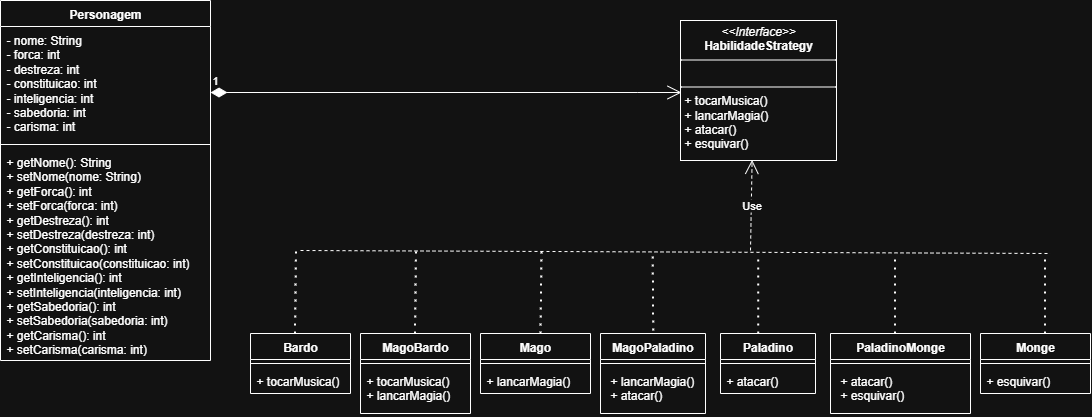

The diagram above was exported from draw.io. Its source (the exported page's mxGraphModel, read from the mxfile embedded in the PNG):
<mxGraphModel dx="3156" dy="1022" grid="1" gridSize="10" guides="1" tooltips="1" connect="1" arrows="1" fold="1" page="1" pageScale="1" pageWidth="827" pageHeight="1169" math="0" shadow="0">
  <root>
    <mxCell id="0" />
    <mxCell id="1" parent="0" />
    <mxCell id="8JVl9TG5vk5q5VBjQC6D-1" value="Personagem" style="swimlane;fontStyle=1;align=center;verticalAlign=top;childLayout=stackLayout;horizontal=1;startSize=26;horizontalStack=0;resizeParent=1;resizeParentMax=0;resizeLast=0;collapsible=1;marginBottom=0;whiteSpace=wrap;html=1;" parent="1" vertex="1">
      <mxGeometry x="-380" y="20" width="210" height="360" as="geometry" />
    </mxCell>
    <mxCell id="72GocD-tJ1WBxCqTCCMo-14" value="- nome: String&lt;div&gt;- forca: int&lt;/div&gt;&lt;div&gt;- destreza: int&lt;/div&gt;&lt;div&gt;- constituicao: int&amp;nbsp;&lt;/div&gt;&lt;div&gt;- inteligencia: int&lt;/div&gt;&lt;div&gt;- sabedoria: int&lt;/div&gt;&lt;div&gt;- carisma: int&lt;/div&gt;" style="text;strokeColor=none;fillColor=none;align=left;verticalAlign=top;spacingLeft=4;spacingRight=4;overflow=hidden;rotatable=0;points=[[0,0.5],[1,0.5]];portConstraint=eastwest;whiteSpace=wrap;html=1;" parent="8JVl9TG5vk5q5VBjQC6D-1" vertex="1">
      <mxGeometry y="26" width="210" height="114" as="geometry" />
    </mxCell>
    <mxCell id="8JVl9TG5vk5q5VBjQC6D-3" value="" style="line;strokeWidth=1;fillColor=none;align=left;verticalAlign=middle;spacingTop=-1;spacingLeft=3;spacingRight=3;rotatable=0;labelPosition=right;points=[];portConstraint=eastwest;strokeColor=inherit;" parent="8JVl9TG5vk5q5VBjQC6D-1" vertex="1">
      <mxGeometry y="140" width="210" height="8" as="geometry" />
    </mxCell>
    <mxCell id="8JVl9TG5vk5q5VBjQC6D-4" value="+ getNome(): String&lt;div&gt;+ setNome(nome: String)&lt;/div&gt;&lt;div&gt;+ getForca(): int&lt;div&gt;+ setForca(forca: int)&lt;/div&gt;&lt;/div&gt;&lt;div&gt;+ getDestreza(): int&lt;div&gt;+ setDestreza(destreza: int)&lt;/div&gt;&lt;/div&gt;&lt;div&gt;+ getConstituicao(): int&lt;div&gt;+ setConstituicao(constituicao: int)&lt;/div&gt;&lt;/div&gt;&lt;div&gt;+ getInteligencia(): int&lt;div&gt;+ setInteligencia(inteligencia: int)&lt;/div&gt;&lt;/div&gt;&lt;div&gt;+ getSabedoria(): int&lt;div&gt;+ setSabedoria(sabedoria: int)&lt;/div&gt;&lt;/div&gt;&lt;div&gt;&lt;div&gt;+ getCarisma(): int&lt;div&gt;+ set&lt;span style=&quot;background-color: transparent; color: light-dark(rgb(0, 0, 0), rgb(255, 255, 255));&quot;&gt;Carisma&lt;/span&gt;&lt;span style=&quot;background-color: transparent; color: light-dark(rgb(0, 0, 0), rgb(255, 255, 255));&quot;&gt;(carisma: int)&lt;/span&gt;&lt;/div&gt;&lt;/div&gt;&lt;div&gt;&lt;br&gt;&lt;/div&gt;&lt;/div&gt;" style="text;strokeColor=none;fillColor=none;align=left;verticalAlign=top;spacingLeft=4;spacingRight=4;overflow=hidden;rotatable=0;points=[[0,0.5],[1,0.5]];portConstraint=eastwest;whiteSpace=wrap;html=1;" parent="8JVl9TG5vk5q5VBjQC6D-1" vertex="1">
      <mxGeometry y="148" width="210" height="212" as="geometry" />
    </mxCell>
    <mxCell id="8JVl9TG5vk5q5VBjQC6D-5" value="&lt;p style=&quot;margin:0px;margin-top:4px;text-align:center;&quot;&gt;&lt;i&gt;&amp;lt;&amp;lt;Interface&amp;gt;&amp;gt;&lt;/i&gt;&lt;br&gt;&lt;b&gt;HabilidadeStrategy&lt;/b&gt;&lt;/p&gt;&lt;hr size=&quot;1&quot; style=&quot;border-style:solid;&quot;&gt;&lt;p style=&quot;margin:0px;margin-left:4px;&quot;&gt;&lt;br&gt;&lt;/p&gt;&lt;hr size=&quot;1&quot; style=&quot;border-style:solid;&quot;&gt;&lt;p style=&quot;margin:0px;margin-left:4px;&quot;&gt;+ tocarMusica()&lt;/p&gt;&lt;p style=&quot;margin:0px;margin-left:4px;&quot;&gt;+ lancarMagia()&lt;/p&gt;&lt;p style=&quot;margin:0px;margin-left:4px;&quot;&gt;+ atacar()&lt;/p&gt;&lt;p style=&quot;margin:0px;margin-left:4px;&quot;&gt;+ esquivar()&lt;/p&gt;" style="verticalAlign=top;align=left;overflow=fill;html=1;whiteSpace=wrap;" parent="1" vertex="1">
      <mxGeometry x="300" y="40" width="156" height="140" as="geometry" />
    </mxCell>
    <mxCell id="8JVl9TG5vk5q5VBjQC6D-29" value="Bardo" style="swimlane;fontStyle=1;align=center;verticalAlign=top;childLayout=stackLayout;horizontal=1;startSize=26;horizontalStack=0;resizeParent=1;resizeParentMax=0;resizeLast=0;collapsible=1;marginBottom=0;whiteSpace=wrap;html=1;" parent="1" vertex="1">
      <mxGeometry x="-130" y="353" width="100" height="60" as="geometry" />
    </mxCell>
    <mxCell id="8JVl9TG5vk5q5VBjQC6D-31" value="" style="line;strokeWidth=1;fillColor=none;align=left;verticalAlign=middle;spacingTop=-1;spacingLeft=3;spacingRight=3;rotatable=0;labelPosition=right;points=[];portConstraint=eastwest;strokeColor=inherit;" parent="8JVl9TG5vk5q5VBjQC6D-29" vertex="1">
      <mxGeometry y="26" width="100" height="8" as="geometry" />
    </mxCell>
    <mxCell id="8JVl9TG5vk5q5VBjQC6D-32" value="+ tocarMusica()" style="text;strokeColor=none;fillColor=none;align=left;verticalAlign=top;spacingLeft=4;spacingRight=4;overflow=hidden;rotatable=0;points=[[0,0.5],[1,0.5]];portConstraint=eastwest;whiteSpace=wrap;html=1;" parent="8JVl9TG5vk5q5VBjQC6D-29" vertex="1">
      <mxGeometry y="34" width="100" height="26" as="geometry" />
    </mxCell>
    <mxCell id="8JVl9TG5vk5q5VBjQC6D-38" value="MagoPaladino" style="swimlane;fontStyle=1;align=center;verticalAlign=top;childLayout=stackLayout;horizontal=1;startSize=26;horizontalStack=0;resizeParent=1;resizeParentMax=0;resizeLast=0;collapsible=1;marginBottom=0;whiteSpace=wrap;html=1;" parent="1" vertex="1">
      <mxGeometry x="220" y="353" width="105" height="80" as="geometry" />
    </mxCell>
    <mxCell id="8JVl9TG5vk5q5VBjQC6D-40" value="" style="line;strokeWidth=1;fillColor=none;align=left;verticalAlign=middle;spacingTop=-1;spacingLeft=3;spacingRight=3;rotatable=0;labelPosition=right;points=[];portConstraint=eastwest;strokeColor=inherit;" parent="8JVl9TG5vk5q5VBjQC6D-38" vertex="1">
      <mxGeometry y="26" width="105" height="8" as="geometry" />
    </mxCell>
    <mxCell id="8JVl9TG5vk5q5VBjQC6D-41" value="&lt;p style=&quot;margin: 0px 0px 0px 4px;&quot;&gt;+ lancarMagia()&lt;/p&gt;&lt;p style=&quot;margin: 0px 0px 0px 4px;&quot;&gt;+ atacar()&lt;/p&gt;" style="text;strokeColor=none;fillColor=none;align=left;verticalAlign=top;spacingLeft=4;spacingRight=4;overflow=hidden;rotatable=0;points=[[0,0.5],[1,0.5]];portConstraint=eastwest;whiteSpace=wrap;html=1;" parent="8JVl9TG5vk5q5VBjQC6D-38" vertex="1">
      <mxGeometry y="34" width="105" height="46" as="geometry" />
    </mxCell>
    <mxCell id="8JVl9TG5vk5q5VBjQC6D-42" value="Paladino" style="swimlane;fontStyle=1;align=center;verticalAlign=top;childLayout=stackLayout;horizontal=1;startSize=26;horizontalStack=0;resizeParent=1;resizeParentMax=0;resizeLast=0;collapsible=1;marginBottom=0;whiteSpace=wrap;html=1;" parent="1" vertex="1">
      <mxGeometry x="340" y="353" width="95" height="60" as="geometry" />
    </mxCell>
    <mxCell id="8JVl9TG5vk5q5VBjQC6D-44" value="" style="line;strokeWidth=1;fillColor=none;align=left;verticalAlign=middle;spacingTop=-1;spacingLeft=3;spacingRight=3;rotatable=0;labelPosition=right;points=[];portConstraint=eastwest;strokeColor=inherit;" parent="8JVl9TG5vk5q5VBjQC6D-42" vertex="1">
      <mxGeometry y="26" width="95" height="8" as="geometry" />
    </mxCell>
    <mxCell id="8JVl9TG5vk5q5VBjQC6D-45" value="+ atacar()" style="text;strokeColor=none;fillColor=none;align=left;verticalAlign=top;spacingLeft=4;spacingRight=4;overflow=hidden;rotatable=0;points=[[0,0.5],[1,0.5]];portConstraint=eastwest;whiteSpace=wrap;html=1;" parent="8JVl9TG5vk5q5VBjQC6D-42" vertex="1">
      <mxGeometry y="34" width="95" height="26" as="geometry" />
    </mxCell>
    <mxCell id="8JVl9TG5vk5q5VBjQC6D-46" value="PaladinoMonge" style="swimlane;fontStyle=1;align=center;verticalAlign=top;childLayout=stackLayout;horizontal=1;startSize=26;horizontalStack=0;resizeParent=1;resizeParentMax=0;resizeLast=0;collapsible=1;marginBottom=0;whiteSpace=wrap;html=1;" parent="1" vertex="1">
      <mxGeometry x="450" y="353" width="140" height="80" as="geometry" />
    </mxCell>
    <mxCell id="8JVl9TG5vk5q5VBjQC6D-48" value="" style="line;strokeWidth=1;fillColor=none;align=left;verticalAlign=middle;spacingTop=-1;spacingLeft=3;spacingRight=3;rotatable=0;labelPosition=right;points=[];portConstraint=eastwest;strokeColor=inherit;" parent="8JVl9TG5vk5q5VBjQC6D-46" vertex="1">
      <mxGeometry y="26" width="140" height="8" as="geometry" />
    </mxCell>
    <mxCell id="8JVl9TG5vk5q5VBjQC6D-49" value="&lt;p style=&quot;margin: 0px 0px 0px 4px;&quot;&gt;+ atacar()&lt;/p&gt;&lt;p style=&quot;margin: 0px 0px 0px 4px;&quot;&gt;+ esquivar()&lt;/p&gt;" style="text;strokeColor=none;fillColor=none;align=left;verticalAlign=top;spacingLeft=4;spacingRight=4;overflow=hidden;rotatable=0;points=[[0,0.5],[1,0.5]];portConstraint=eastwest;whiteSpace=wrap;html=1;" parent="8JVl9TG5vk5q5VBjQC6D-46" vertex="1">
      <mxGeometry y="34" width="140" height="46" as="geometry" />
    </mxCell>
    <mxCell id="8JVl9TG5vk5q5VBjQC6D-55" value="Monge" style="swimlane;fontStyle=1;align=center;verticalAlign=top;childLayout=stackLayout;horizontal=1;startSize=26;horizontalStack=0;resizeParent=1;resizeParentMax=0;resizeLast=0;collapsible=1;marginBottom=0;whiteSpace=wrap;html=1;" parent="1" vertex="1">
      <mxGeometry x="600" y="353" width="110" height="60" as="geometry" />
    </mxCell>
    <mxCell id="8JVl9TG5vk5q5VBjQC6D-57" value="" style="line;strokeWidth=1;fillColor=none;align=left;verticalAlign=middle;spacingTop=-1;spacingLeft=3;spacingRight=3;rotatable=0;labelPosition=right;points=[];portConstraint=eastwest;strokeColor=inherit;" parent="8JVl9TG5vk5q5VBjQC6D-55" vertex="1">
      <mxGeometry y="26" width="110" height="8" as="geometry" />
    </mxCell>
    <mxCell id="8JVl9TG5vk5q5VBjQC6D-58" value="+ esquivar()" style="text;strokeColor=none;fillColor=none;align=left;verticalAlign=top;spacingLeft=4;spacingRight=4;overflow=hidden;rotatable=0;points=[[0,0.5],[1,0.5]];portConstraint=eastwest;whiteSpace=wrap;html=1;" parent="8JVl9TG5vk5q5VBjQC6D-55" vertex="1">
      <mxGeometry y="34" width="110" height="26" as="geometry" />
    </mxCell>
    <mxCell id="72GocD-tJ1WBxCqTCCMo-1" value="" style="endArrow=none;dashed=1;html=1;dashPattern=1 3;strokeWidth=2;rounded=0;exitX=0.5;exitY=0;exitDx=0;exitDy=0;" parent="1" edge="1">
      <mxGeometry width="50" height="50" relative="1" as="geometry">
        <mxPoint x="-85.5" y="353" as="sourcePoint" />
        <mxPoint x="-84.5" y="270" as="targetPoint" />
      </mxGeometry>
    </mxCell>
    <mxCell id="72GocD-tJ1WBxCqTCCMo-3" value="" style="endArrow=none;dashed=1;html=1;dashPattern=1 3;strokeWidth=2;rounded=0;" parent="1" edge="1">
      <mxGeometry width="50" height="50" relative="1" as="geometry">
        <mxPoint x="272.71" y="350" as="sourcePoint" />
        <mxPoint x="272.21" y="270" as="targetPoint" />
      </mxGeometry>
    </mxCell>
    <mxCell id="72GocD-tJ1WBxCqTCCMo-4" value="" style="endArrow=none;dashed=1;html=1;dashPattern=1 3;strokeWidth=2;rounded=0;exitX=0.5;exitY=0;exitDx=0;exitDy=0;" parent="1" edge="1">
      <mxGeometry width="50" height="50" relative="1" as="geometry">
        <mxPoint x="377.71" y="353" as="sourcePoint" />
        <mxPoint x="377.71" y="273" as="targetPoint" />
      </mxGeometry>
    </mxCell>
    <mxCell id="72GocD-tJ1WBxCqTCCMo-5" value="" style="endArrow=none;dashed=1;html=1;dashPattern=1 3;strokeWidth=2;rounded=0;exitX=0.5;exitY=0;exitDx=0;exitDy=0;" parent="1" edge="1">
      <mxGeometry width="50" height="50" relative="1" as="geometry">
        <mxPoint x="514.5" y="353" as="sourcePoint" />
        <mxPoint x="514.5" y="273" as="targetPoint" />
      </mxGeometry>
    </mxCell>
    <mxCell id="72GocD-tJ1WBxCqTCCMo-6" value="" style="endArrow=none;dashed=1;html=1;dashPattern=1 3;strokeWidth=2;rounded=0;exitX=0.5;exitY=0;exitDx=0;exitDy=0;" parent="1" edge="1">
      <mxGeometry width="50" height="50" relative="1" as="geometry">
        <mxPoint x="664.5" y="353" as="sourcePoint" />
        <mxPoint x="664.5" y="273" as="targetPoint" />
      </mxGeometry>
    </mxCell>
    <mxCell id="72GocD-tJ1WBxCqTCCMo-8" value="" style="endArrow=none;dashed=1;html=1;rounded=0;" parent="1" edge="1">
      <mxGeometry width="50" height="50" relative="1" as="geometry">
        <mxPoint x="-80" y="270" as="sourcePoint" />
        <mxPoint x="670" y="273" as="targetPoint" />
      </mxGeometry>
    </mxCell>
    <mxCell id="72GocD-tJ1WBxCqTCCMo-9" value="Use" style="endArrow=open;endSize=12;dashed=1;html=1;rounded=0;entryX=0.459;entryY=0.996;entryDx=0;entryDy=0;entryPerimeter=0;" parent="1" target="8JVl9TG5vk5q5VBjQC6D-5" edge="1">
      <mxGeometry width="160" relative="1" as="geometry">
        <mxPoint x="370" y="270" as="sourcePoint" />
        <mxPoint x="360" y="290" as="targetPoint" />
      </mxGeometry>
    </mxCell>
    <mxCell id="72GocD-tJ1WBxCqTCCMo-10" value="1" style="endArrow=open;html=1;endSize=12;startArrow=diamondThin;startSize=14;startFill=1;edgeStyle=orthogonalEdgeStyle;align=left;verticalAlign=bottom;rounded=0;" parent="1" edge="1">
      <mxGeometry x="-1" y="3" relative="1" as="geometry">
        <mxPoint x="-170" y="112" as="sourcePoint" />
        <mxPoint x="301" y="112" as="targetPoint" />
        <Array as="points">
          <mxPoint x="256.67" y="111.97" />
        </Array>
      </mxGeometry>
    </mxCell>
    <mxCell id="72GocD-tJ1WBxCqTCCMo-19" value="" style="endArrow=none;dashed=1;html=1;dashPattern=1 3;strokeWidth=2;rounded=0;exitX=0.5;exitY=0;exitDx=0;exitDy=0;" parent="1" edge="1">
      <mxGeometry width="50" height="50" relative="1" as="geometry">
        <mxPoint x="34.5" y="353" as="sourcePoint" />
        <mxPoint x="35.5" y="270" as="targetPoint" />
      </mxGeometry>
    </mxCell>
    <mxCell id="72GocD-tJ1WBxCqTCCMo-20" value="MagoBardo" style="swimlane;fontStyle=1;align=center;verticalAlign=top;childLayout=stackLayout;horizontal=1;startSize=26;horizontalStack=0;resizeParent=1;resizeParentMax=0;resizeLast=0;collapsible=1;marginBottom=0;whiteSpace=wrap;html=1;" parent="1" vertex="1">
      <mxGeometry x="-20" y="353" width="110" height="80" as="geometry" />
    </mxCell>
    <mxCell id="72GocD-tJ1WBxCqTCCMo-21" value="" style="line;strokeWidth=1;fillColor=none;align=left;verticalAlign=middle;spacingTop=-1;spacingLeft=3;spacingRight=3;rotatable=0;labelPosition=right;points=[];portConstraint=eastwest;strokeColor=inherit;" parent="72GocD-tJ1WBxCqTCCMo-20" vertex="1">
      <mxGeometry y="26" width="110" height="8" as="geometry" />
    </mxCell>
    <mxCell id="72GocD-tJ1WBxCqTCCMo-22" value="+ tocarMusica()&lt;div&gt;+ lancarMagia()&lt;/div&gt;" style="text;strokeColor=none;fillColor=none;align=left;verticalAlign=top;spacingLeft=4;spacingRight=4;overflow=hidden;rotatable=0;points=[[0,0.5],[1,0.5]];portConstraint=eastwest;whiteSpace=wrap;html=1;" parent="72GocD-tJ1WBxCqTCCMo-20" vertex="1">
      <mxGeometry y="34" width="110" height="46" as="geometry" />
    </mxCell>
    <mxCell id="72GocD-tJ1WBxCqTCCMo-23" value="Mago" style="swimlane;fontStyle=1;align=center;verticalAlign=top;childLayout=stackLayout;horizontal=1;startSize=26;horizontalStack=0;resizeParent=1;resizeParentMax=0;resizeLast=0;collapsible=1;marginBottom=0;whiteSpace=wrap;html=1;" parent="1" vertex="1">
      <mxGeometry x="100" y="353" width="110" height="60" as="geometry" />
    </mxCell>
    <mxCell id="72GocD-tJ1WBxCqTCCMo-24" value="" style="line;strokeWidth=1;fillColor=none;align=left;verticalAlign=middle;spacingTop=-1;spacingLeft=3;spacingRight=3;rotatable=0;labelPosition=right;points=[];portConstraint=eastwest;strokeColor=inherit;" parent="72GocD-tJ1WBxCqTCCMo-23" vertex="1">
      <mxGeometry y="26" width="110" height="8" as="geometry" />
    </mxCell>
    <mxCell id="72GocD-tJ1WBxCqTCCMo-25" value="&lt;div&gt;+ lancarMagia()&lt;/div&gt;" style="text;strokeColor=none;fillColor=none;align=left;verticalAlign=top;spacingLeft=4;spacingRight=4;overflow=hidden;rotatable=0;points=[[0,0.5],[1,0.5]];portConstraint=eastwest;whiteSpace=wrap;html=1;" parent="72GocD-tJ1WBxCqTCCMo-23" vertex="1">
      <mxGeometry y="34" width="110" height="26" as="geometry" />
    </mxCell>
    <mxCell id="72GocD-tJ1WBxCqTCCMo-26" value="" style="endArrow=none;dashed=1;html=1;dashPattern=1 3;strokeWidth=2;rounded=0;exitX=0.5;exitY=0;exitDx=0;exitDy=0;" parent="1" edge="1">
      <mxGeometry width="50" height="50" relative="1" as="geometry">
        <mxPoint x="160" y="353" as="sourcePoint" />
        <mxPoint x="161" y="270" as="targetPoint" />
      </mxGeometry>
    </mxCell>
  </root>
</mxGraphModel>